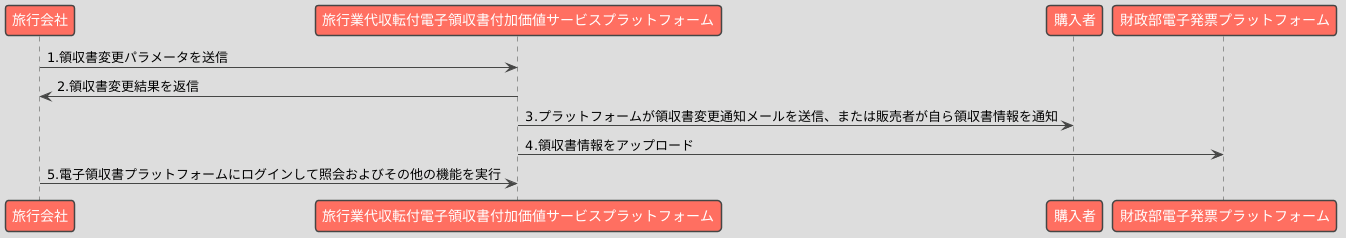

The diagram above was rendered by PlantUML. Its source (embedded in the PNG):
@startuml
!theme toy

participant "旅行会社" as Seller
participant "旅行業代収転付電子領収書付加価値サービスプラットフォーム" as Platform
participant "購入者" as Buyer
participant "財政部電子発票プラットフォーム" as MOF

Seller -> Platform: 1.領収書変更パラメータを送信
Platform -> Seller: 2.領収書変更結果を返信
Platform -> Buyer: 3.プラットフォームが領収書変更通知メールを送信、または販売者が自ら領収書情報を通知
Platform -> MOF: 4.領収書情報をアップロード
Seller -> Platform: 5.電子領収書プラットフォームにログインして照会およびその他の機能を実行
@enduml